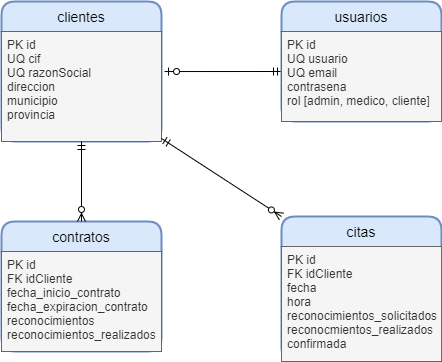

The diagram above was exported from draw.io. Its source (the exported page's mxGraphModel, read from the mxfile embedded in the PNG):
<mxGraphModel dx="532" dy="437" grid="1" gridSize="10" guides="1" tooltips="1" connect="1" arrows="1" fold="1" page="1" pageScale="1" pageWidth="2339" pageHeight="3300" math="0" shadow="0">
  <root>
    <mxCell id="0" />
    <mxCell id="1" parent="0" />
    <mxCell id="2" value="clientes" style="swimlane;childLayout=stackLayout;horizontal=1;startSize=30;horizontalStack=0;rounded=1;fontSize=14;fontStyle=0;strokeWidth=2;resizeParent=0;resizeLast=1;shadow=0;dashed=0;align=center;swimlaneLine=0;fillColor=#dae8fc;strokeColor=#6c8ebf;" parent="1" vertex="1">
      <mxGeometry x="120" y="220" width="160" height="140" as="geometry" />
    </mxCell>
    <mxCell id="3" value="PK id&#10;UQ cif&#10;UQ razonSocial&#10;direccion&#10;municipio&#10;provincia" style="align=left;spacingLeft=4;fontSize=12;verticalAlign=top;resizable=0;rotatable=0;part=1;fillColor=#f5f5f5;strokeColor=#666666;fontColor=#333333;" parent="2" vertex="1">
      <mxGeometry y="30" width="160" height="110" as="geometry" />
    </mxCell>
    <mxCell id="9" style="edgeStyle=orthogonalEdgeStyle;rounded=0;orthogonalLoop=1;jettySize=auto;html=1;entryX=1.019;entryY=0.364;entryDx=0;entryDy=0;startArrow=ERmandOne;startFill=0;endArrow=ERzeroToOne;endFill=1;entryPerimeter=0;" parent="1" target="3" edge="1">
      <mxGeometry relative="1" as="geometry">
        <mxPoint x="400" y="290" as="sourcePoint" />
      </mxGeometry>
    </mxCell>
    <mxCell id="4" value="usuarios" style="swimlane;childLayout=stackLayout;horizontal=1;startSize=30;horizontalStack=0;rounded=1;fontSize=14;fontStyle=0;strokeWidth=2;resizeParent=0;resizeLast=1;shadow=0;dashed=0;align=center;fillColor=#dae8fc;strokeColor=#6c8ebf;swimlaneLine=0;" parent="1" vertex="1">
      <mxGeometry x="400" y="220" width="160" height="120" as="geometry" />
    </mxCell>
    <mxCell id="5" value="PK id&#10;UQ usuario&#10;UQ email&#10;contrasena&#10;rol [admin, medico, cliente]" style="align=left;spacingLeft=4;fontSize=12;verticalAlign=top;resizable=0;rotatable=0;part=1;fillColor=#f5f5f5;strokeColor=#666666;fontColor=#333333;" parent="4" vertex="1">
      <mxGeometry y="30" width="160" height="90" as="geometry" />
    </mxCell>
    <mxCell id="6" value="contratos" style="swimlane;childLayout=stackLayout;horizontal=1;startSize=30;horizontalStack=0;rounded=1;fontSize=14;fontStyle=0;strokeWidth=2;resizeParent=0;resizeLast=1;shadow=0;dashed=0;align=center;swimlaneLine=0;fillColor=#dae8fc;strokeColor=#6c8ebf;" parent="1" vertex="1">
      <mxGeometry x="120" y="440" width="160" height="130" as="geometry" />
    </mxCell>
    <mxCell id="7" value="PK id&#10;FK idCliente&#10;fecha_inicio_contrato&#10;fecha_expiracion_contrato&#10;reconocimientos&#10;reconocimientos_realizados" style="align=left;spacingLeft=4;fontSize=12;verticalAlign=top;resizable=0;rotatable=0;part=1;fillColor=#f5f5f5;strokeColor=#666666;fontColor=#333333;" parent="6" vertex="1">
      <mxGeometry y="30" width="160" height="100" as="geometry" />
    </mxCell>
    <mxCell id="8" style="edgeStyle=orthogonalEdgeStyle;rounded=0;orthogonalLoop=1;jettySize=auto;html=1;entryX=0.5;entryY=0;entryDx=0;entryDy=0;startArrow=ERmandOne;startFill=0;endArrow=ERzeroToMany;endFill=1;" parent="1" source="3" target="6" edge="1">
      <mxGeometry relative="1" as="geometry" />
    </mxCell>
    <mxCell id="10" value="citas" style="swimlane;childLayout=stackLayout;horizontal=1;startSize=30;horizontalStack=0;rounded=1;fontSize=14;fontStyle=0;strokeWidth=2;resizeParent=0;resizeLast=1;shadow=0;dashed=0;align=center;fillColor=#dae8fc;strokeColor=#6c8ebf;swimlaneLine=0;" parent="1" vertex="1">
      <mxGeometry x="400" y="435" width="160" height="145" as="geometry" />
    </mxCell>
    <mxCell id="11" value="PK id&#10;FK idCliente&#10;fecha&#10;hora&#10;reconocimientos_solicitados&#10;reconocmientos_realizados&#10;confirmada" style="align=left;spacingLeft=4;fontSize=12;verticalAlign=top;resizable=0;rotatable=0;part=1;fillColor=#f5f5f5;strokeColor=#666666;fontColor=#333333;rounded=0;glass=0;" parent="10" vertex="1">
      <mxGeometry y="30" width="160" height="115" as="geometry" />
    </mxCell>
    <mxCell id="12" style="rounded=0;orthogonalLoop=1;jettySize=auto;html=1;entryX=0;entryY=0;entryDx=0;entryDy=0;startArrow=ERmandOne;startFill=0;endArrow=ERzeroToMany;endFill=1;" parent="1" source="3" target="10" edge="1">
      <mxGeometry relative="1" as="geometry" />
    </mxCell>
  </root>
</mxGraphModel>